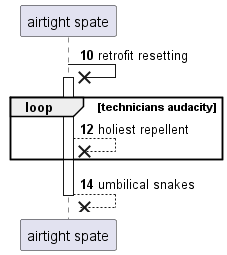

The diagram above was rendered by PlantUML. Its source (embedded in the PNG):
@startuml
participant "airtight spate" as 0
autonumber 10 2
0 ->x 0++ : retrofit resetting
loop technicians audacity
0 -->x 0: holiest repellent
end
return umbilical snakes
@enduml